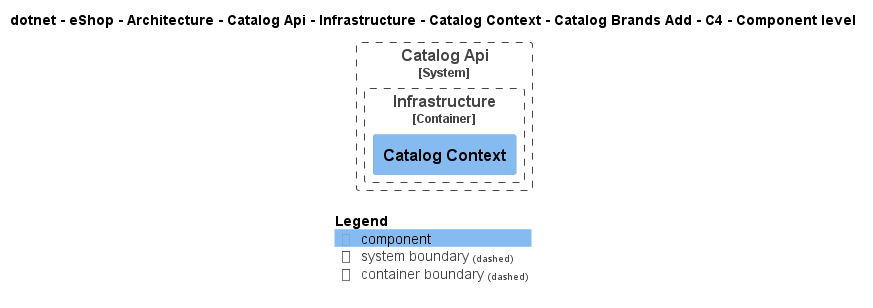

The diagram above was rendered by PlantUML. Its source (embedded in the PNG):
@startuml
!pragma layout smetana
!include ..\..\..\..\..\..\..\..\..\..\..\.c4s\C4_Component.puml

AddElementTag("c4interflow:lifecycle:new", $bgColor=green, $fontColor=#ffffff, $borderColor=green, $shadowing="False")
AddElementTag("c4interflow:lifecycle:changed", $bgColor=orange, $fontColor=#ffffff, $borderColor=orange, $shadowing="False")
AddElementTag("c4interflow:lifecycle:removed", $bgColor=red, $fontColor=#ffffff, $borderColor=red, $shadowing="False")

AddRelTag("c4interflow:lifecycle:new", $textColor=green, $lineColor=green)
AddRelTag("c4interflow:lifecycle:changed", $textColor=orange, $lineColor=orange)
AddRelTag("c4interflow:lifecycle:removed", $textColor=red, $lineColor=red)

SHOW_PERSON_PORTRAIT()
LAYOUT_TOP_DOWN()

skinparam linetype polyline

title dotnet - eShop - Architecture - Catalog Api - Infrastructure - Catalog Context - Catalog Brands Add - C4 - Component level


System_Boundary(dotnet.eShop.Architecture.SoftwareSystems.CatalogApi, "Catalog Api") {
    
Container_Boundary(dotnet.eShop.Architecture.SoftwareSystems.CatalogApi.Containers.Infrastructure, "Infrastructure") {
    Component(dotnet.eShop.Architecture.SoftwareSystems.CatalogApi.Containers.Infrastructure.Components.CatalogContext, "Catalog Context", "", "")
}
}



SHOW_LEGEND()
@enduml